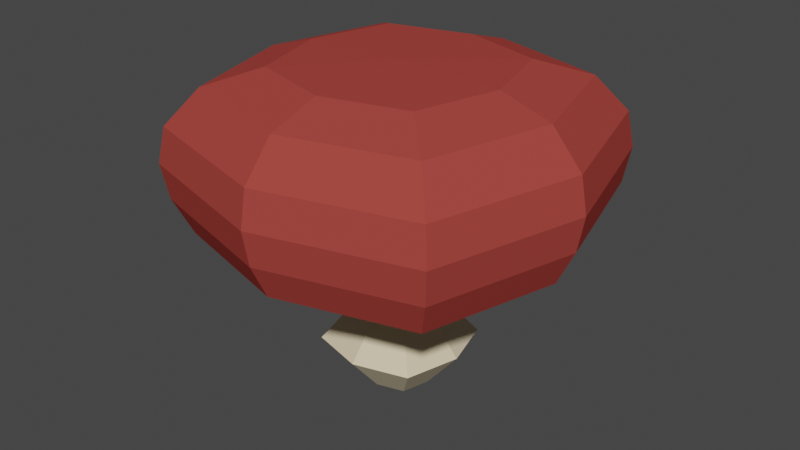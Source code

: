 # Source: mushroom.blend  (saved by Blender 2.80.75; exported with 4.5.12 LTS)
import bpy
from mathutils import Matrix  # noqa: F401  (used for matrix-valued properties, if any)

bpy.ops.wm.read_factory_settings(use_empty=True)
scene = bpy.context.scene
scene.name = 'Scene'

# ---- collections
col_collection = bpy.data.collections.new('Collection'); scene.collection.children.link(col_collection)

# ---- materials (node trees are filled in below, after node groups)
mat_mushroomcolor = bpy.data.materials.new('MushroomColor')
mat_mushroomcolor.alpha_threshold = 0.0
mat_mushroomcolor.use_transparent_shadow = False
mat_mushroomcolor.line_color = (0.0, 0.0, 0.0, 1.0)
mat_stemcolor = bpy.data.materials.new('StemColor')
mat_stemcolor.use_transparent_shadow = False

# ---- material node trees
mat_mushroomcolor.use_nodes = True; mat_mushroomcolor.node_tree.nodes.clear()
_N = mat_mushroomcolor.node_tree.nodes; _L = mat_mushroomcolor.node_tree.links
n0 = _N.new('ShaderNodeOutputMaterial'); n0.name = 'Material Output'; n0.location = (300, 300)
n1 = _N.new('ShaderNodeBsdfPrincipled'); n1.name = 'Principled BSDF'; n1.location = (10, 300)
n1.distribution = 'GGX'
n1.subsurface_method = 'BURLEY'
n1.inputs[0].default_value = (0.3757, 0.05722, 0.04719, 1.0)
n1.inputs[2].default_value = 0.4
n1.inputs[3].default_value = 1.45
n1.inputs[13].default_value = 0.0
n1.inputs[27].default_value = (0.0, 0.0, 0.0, 1.0)
n1.inputs[28].default_value = 1.0
_L.new(n1.outputs[0], n0.inputs[0])
n0.is_active_output = True
mat_stemcolor.use_nodes = True; mat_stemcolor.node_tree.nodes.clear()
_N = mat_stemcolor.node_tree.nodes; _L = mat_stemcolor.node_tree.links
n0 = _N.new('ShaderNodeOutputMaterial'); n0.name = 'Material Output'; n0.location = (300, 300)
n1 = _N.new('ShaderNodeBsdfPrincipled'); n1.name = 'Principled BSDF'; n1.location = (10, 300)
n1.distribution = 'GGX'
n1.subsurface_method = 'BURLEY'
n1.inputs[0].default_value = (0.8, 0.6712, 0.4488, 1.0)
n1.inputs[3].default_value = 1.45
n1.inputs[27].default_value = (0.0, 0.0, 0.0, 1.0)
n1.inputs[28].default_value = 1.0
_L.new(n1.outputs[0], n0.inputs[0])
n0.is_active_output = True

# ---- world
world_world = bpy.data.worlds.new('World'); scene.world = world_world
world_world.use_nodes = True; world_world.node_tree.nodes.clear()
_N = world_world.node_tree.nodes; _L = world_world.node_tree.links
n0 = _N.new('ShaderNodeOutputWorld'); n0.name = 'World Output'; n0.location = (300, 300)
n1 = _N.new('ShaderNodeBackground'); n1.name = 'Background'; n1.location = (10, 300)
n1.inputs[0].default_value = (0.05088, 0.05088, 0.05088, 1.0)
_L.new(n1.outputs[0], n0.inputs[0])
n0.is_active_output = True
world_world.color = (0.05088, 0.05088, 0.05088)
world_world.use_sun_shadow = False
world_world.sun_shadow_jitter_overblur = 0.0

# ---- meshes
me_cube = bpy.data.meshes.new('Cube')
me_cube.from_pydata([(0.078, 0.078, 0.0), (0.039, 0.039, -0.06), (0.078, -0.078, 0.0), (0.039, -0.039, -0.06), (-0.078, 0.078, 0.0), (-0.039, 0.039, -0.06), (-0.078, -0.078, 0.0), (-0.039, -0.039, -0.06), (0.039, 0.039, 0.06), (0.039, -0.039, 0.06), (-0.039, 0.039, 0.06), (-0.039, -0.039, 0.06), (0.039, 0.039, 0.1862), (0.039, -0.039, 0.1862), (-0.039, 0.039, 0.1862), (-0.039, -0.039, 0.1862), (0.08775, 0.08775, 0.206), (0.08775, -0.08775, 0.206), (-0.08775, 0.08775, 0.206), (-0.08775, -0.08775, 0.206), (0.1229, 0.1229, 0.206), (0.1229, -0.1229, 0.206), (-0.1229, 0.1229, 0.206), (-0.1229, -0.1229, 0.206), (0.1474, 0.1474, 0.1722), (0.1474, -0.1474, 0.1722), (-0.1474, 0.1474, 0.1722), (-0.1474, -0.1474, 0.1722), (0.1917, 0.1917, 0.1722), (0.1917, -0.1917, 0.1722), (-0.1917, 0.1917, 0.1722), (-0.1917, -0.1917, 0.1722), (0.2108, 0.2108, 0.2228), (0.2108, -0.2108, 0.2228), (-0.2108, 0.2108, 0.2228), (-0.2108, -0.2108, 0.2228), (0.2108, 0.2108, 0.3242), (0.2108, -0.2108, 0.3242), (-0.2108, 0.2108, 0.3242), (-0.2108, -0.2108, 0.3242), (0.1767, 0.1767, 0.3748), (0.1767, -0.1767, 0.3748), (-0.1767, 0.1767, 0.3748), (-0.1767, -0.1767, 0.3748), (0.0, 0.05, -0.06), (0.0, -0.1, 0.0), (0.0, -0.05, -0.06), (0.0, 0.1, 0.0), (0.0, -0.05, 0.06), (0.0, 0.05, 0.06), (0.0, -0.05, 0.1862), (0.0, 0.05, 0.1862), (0.0, -0.1125, 0.206), (0.0, 0.1125, 0.206), (0.0, -0.1575, 0.206), (0.0, 0.1575, 0.206), (0.0, -0.189, 0.1722), (0.0, 0.189, 0.1722), (0.0, -0.2457, 0.1722), (0.0, 0.2457, 0.1722), (0.0, -0.2703, 0.2228), (0.0, 0.2703, 0.2228), (0.0, -0.2703, 0.3242), (0.0, 0.2703, 0.3242), (0.0, -0.2265, 0.3748), (0.0, 0.2265, 0.3748), (-0.05, 0.0, -0.06), (0.1, 0.0, 0.0), (-0.1, 0.0, 0.0), (0.05, 0.0, -0.06), (0.05, 0.0, 0.06), (-0.05, 0.0, 0.06), (0.05, 0.0, 0.1862), (-0.05, 0.0, 0.1862), (0.1125, 0.0, 0.206), (-0.1125, 0.0, 0.206), (0.1575, 0.0, 0.206), (-0.1575, 0.0, 0.206), (0.189, 0.0, 0.1722), (-0.189, 0.0, 0.1722), (0.2457, 0.0, 0.1722), (-0.2457, 0.0, 0.1722), (0.2703, 0.0, 0.2228), (-0.2703, 0.0, 0.2228), (0.2703, 0.0, 0.3242), (-0.2703, 0.0, 0.3242), (0.2265, 0.0, 0.3748), (-0.2265, 0.0, 0.3748), (0.1186, 0.1186, 0.3988), (0.0, 0.0, -0.06), (0.2181, 0.2181, 0.2735), (0.2181, -0.2181, 0.2735), (-0.2181, -0.2181, 0.2735), (-0.2181, 0.2181, 0.2735), (0.0, 0.2796, 0.2735), (0.0, -0.2796, 0.2735), (-0.2796, 0.0, 0.2735), (0.2796, 0.0, 0.2735), (0.1186, -0.1186, 0.3988), (-0.1186, 0.1186, 0.3988), (-0.1186, -0.1186, 0.3988), (0.0, -0.1521, 0.3988), (0.0, 0.1521, 0.3988), (0.1521, 0.0, 0.3988), (-0.1521, 0.0, 0.3988), (0.0, 0.0, 0.4028)], [], [(45, 2, 9, 48), (46, 45, 6, 7), (66, 68, 4, 5), (89, 69, 3, 46), (69, 67, 2, 3), (44, 47, 0, 1), (49, 10, 14, 51), (68, 6, 11, 71), (67, 0, 8, 70), (47, 4, 10, 49), (73, 15, 19, 75), (70, 8, 12, 72), (71, 11, 15, 73), (48, 9, 13, 50), (52, 17, 21, 54), (50, 13, 17, 52), (51, 14, 18, 53), (72, 12, 16, 74), (55, 22, 26, 57), (53, 18, 22, 55), (74, 16, 20, 76), (75, 19, 23, 77), (79, 27, 31, 81), (76, 20, 24, 78), (77, 23, 27, 79), (54, 21, 25, 56), (59, 30, 34, 61), (56, 25, 29, 58), (57, 26, 30, 59), (78, 24, 28, 80), (97, 90, 36, 84), (80, 28, 32, 82), (81, 31, 35, 83), (58, 29, 33, 60), (85, 39, 43, 87), (96, 92, 39, 85), (95, 91, 37, 62), (94, 93, 38, 63), (65, 42, 99, 102), (62, 37, 41, 64), (63, 38, 42, 65), (84, 36, 40, 86), (36, 63, 65, 40), (39, 62, 64, 43), (40, 65, 102, 88), (90, 94, 63, 36), (92, 95, 62, 39), (31, 58, 60, 35), (24, 57, 59, 28), (27, 56, 58, 31), (28, 59, 61, 32), (23, 54, 56, 27), (16, 53, 55, 20), (20, 55, 57, 24), (12, 51, 53, 16), (15, 50, 52, 19), (19, 52, 54, 23), (11, 48, 50, 15), (0, 47, 49, 8), (8, 49, 51, 12), (5, 4, 47, 44), (66, 89, 46, 7), (3, 2, 45, 46), (6, 45, 48, 11), (5, 44, 89, 66), (43, 64, 101, 100), (37, 84, 86, 41), (87, 43, 100, 104), (93, 96, 85, 38), (38, 85, 87, 42), (30, 81, 83, 34), (29, 80, 82, 33), (91, 97, 84, 37), (25, 78, 80, 29), (22, 77, 79, 26), (21, 76, 78, 25), (26, 79, 81, 30), (18, 75, 77, 22), (17, 74, 76, 21), (13, 72, 74, 17), (10, 71, 73, 14), (9, 70, 72, 13), (14, 73, 75, 18), (2, 67, 70, 9), (4, 68, 71, 10), (1, 0, 67, 69), (44, 1, 69, 89), (7, 6, 68, 66), (33, 82, 97, 91), (34, 83, 96, 93), (35, 60, 95, 92), (32, 61, 94, 90), (61, 34, 93, 94), (60, 33, 91, 95), (83, 35, 92, 96), (82, 32, 90, 97), (41, 86, 103, 98), (86, 40, 88, 103), (64, 41, 98, 101), (42, 87, 104, 99), (98, 103, 105), (104, 100, 105), (102, 99, 105), (88, 102, 105), (103, 88, 105), (99, 104, 105), (101, 98, 105), (100, 101, 105)])
me_cube.polygons.foreach_set('material_index', [1, 1, 1, 1, 1, 1, 1, 1, 1, 1, 1, 1, 1, 1, 1, 1, 1, 1, 1, 1, 1, 1, 0, 1, 1, 1, 0, 0, 0, 0, 0, 0, 0, 0, 0, 0, 0, 0, 0, 0, 0, 0, 0, 0, 0, 0, 0, 0, 0, 0, 0, 1, 1, 1, 1, 1, 1, 1, 1, 1, 1, 1, 1, 1, 1, 0, 0, 0, 0, 0, 0, 0, 0, 0, 1, 1, 0, 1, 1, 1, 1, 1, 1, 1, 1, 1, 1, 1, 0, 0, 0, 0, 0, 0, 0, 0, 0, 0, 0, 0, 0, 0, 0, 0, 0, 0, 0, 0])
_uv = me_cube.uv_layers.new(name='UVMap')
_uv.uv.foreach_set('vector', [0.625, 0.375, 0.625, 0.25, 0.625, 0.25, 0.625, 0.375, 0.375, 0.375, 0.625, 0.375, 0.625, 0.5, 0.375, 0.5, 0.375, 0.625, 0.625, 0.625, 0.625, 0.75, 0.375, 0.75, 0.5, 0.875, 0.625, 0.875, 0.625, 1.0, 0.5, 1.0, 0.125, 0.625, 0.375, 0.625, 0.375, 0.75, 0.125, 0.75, 0.625, 0.625, 0.875, 0.625, 0.875, 0.75, 0.625, 0.75, 0.875, 0.625, 0.875, 0.5, 0.875, 0.5, 0.875, 0.625, 0.625, 0.625, 0.625, 0.5, 0.625, 0.5, 0.625, 0.625, 0.375, 0.625, 0.375, 0.5, 0.375, 0.5, 0.375, 0.625, 0.875, 0.625, 0.875, 0.5, 0.875, 0.5, 0.875, 0.625, 0.625, 0.625, 0.625, 0.5, 0.625, 0.5, 0.625, 0.625, 0.375, 0.625, 0.375, 0.5, 0.375, 0.5, 0.375, 0.625, 0.625, 0.625, 0.625, 0.5, 0.625, 0.5, 0.625, 0.625, 0.625, 0.375, 0.625, 0.25, 0.625, 0.25, 0.625, 0.375, 0.625, 0.375, 0.625, 0.25, 0.625, 0.25, 0.625, 0.375, 0.625, 0.375, 0.625, 0.25, 0.625, 0.25, 0.625, 0.375, 0.875, 0.625, 0.875, 0.5, 0.875, 0.5, 0.875, 0.625, 0.375, 0.625, 0.375, 0.5, 0.375, 0.5, 0.375, 0.625, 0.875, 0.625, 0.875, 0.5, 0.875, 0.5, 0.875, 0.625, 0.875, 0.625, 0.875, 0.5, 0.875, 0.5, 0.875, 0.625, 0.375, 0.625, 0.375, 0.5, 0.375, 0.5, 0.375, 0.625, 0.625, 0.625, 0.625, 0.5, 0.625, 0.5, 0.625, 0.625, 0.625, 0.625, 0.625, 0.5, 0.625, 0.5, 0.625, 0.625, 0.375, 0.625, 0.375, 0.5, 0.375, 0.5, 0.375, 0.625, 0.625, 0.625, 0.625, 0.5, 0.625, 0.5, 0.625, 0.625, 0.625, 0.375, 0.625, 0.25, 0.625, 0.25, 0.625, 0.375, 0.875, 0.625, 0.875, 0.5, 0.875, 0.5, 0.875, 0.625, 0.625, 0.375, 0.625, 0.25, 0.625, 0.25, 0.625, 0.375, 0.875, 0.625, 0.875, 0.5, 0.875, 0.5, 0.875, 0.625, 0.375, 0.625, 0.375, 0.5, 0.375, 0.5, 0.375, 0.625, 0.375, 0.625, 0.375, 0.5, 0.375, 0.5, 0.375, 0.625, 0.375, 0.625, 0.375, 0.5, 0.375, 0.5, 0.375, 0.625, 0.625, 0.625, 0.625, 0.5, 0.625, 0.5, 0.625, 0.625, 0.625, 0.375, 0.625, 0.25, 0.625, 0.25, 0.625, 0.375, 0.625, 0.625, 0.625, 0.5, 0.625, 0.5, 0.625, 0.625, 0.625, 0.625, 0.625, 0.5, 0.625, 0.5, 0.625, 0.625, 0.625, 0.375, 0.625, 0.25, 0.625, 0.25, 0.625, 0.375, 0.875, 0.625, 0.875, 0.5, 0.875, 0.5, 0.875, 0.625, 0.875, 0.625, 0.875, 0.5, 0.875, 0.5, 0.875, 0.625, 0.625, 0.375, 0.625, 0.25, 0.625, 0.25, 0.625, 0.375, 0.875, 0.625, 0.875, 0.5, 0.875, 0.5, 0.875, 0.625, 0.375, 0.625, 0.375, 0.5, 0.375, 0.5, 0.375, 0.625, 0.875, 0.75, 0.875, 0.625, 0.875, 0.625, 0.875, 0.75, 0.625, 0.5, 0.625, 0.375, 0.625, 0.375, 0.625, 0.5, 0.875, 0.75, 0.875, 0.625, 0.875, 0.625, 0.875, 0.75, 0.875, 0.75, 0.875, 0.625, 0.875, 0.625, 0.875, 0.75, 0.625, 0.5, 0.625, 0.375, 0.625, 0.375, 0.625, 0.5, 0.625, 0.5, 0.625, 0.375, 0.625, 0.375, 0.625, 0.5, 0.875, 0.75, 0.875, 0.625, 0.875, 0.625, 0.875, 0.75, 0.625, 0.5, 0.625, 0.375, 0.625, 0.375, 0.625, 0.5, 0.875, 0.75, 0.875, 0.625, 0.875, 0.625, 0.875, 0.75, 0.625, 0.5, 0.625, 0.375, 0.625, 0.375, 0.625, 0.5, 0.875, 0.75, 0.875, 0.625, 0.875, 0.625, 0.875, 0.75, 0.875, 0.75, 0.875, 0.625, 0.875, 0.625, 0.875, 0.75, 0.875, 0.75, 0.875, 0.625, 0.875, 0.625, 0.875, 0.75, 0.625, 0.5, 0.625, 0.375, 0.625, 0.375, 0.625, 0.5, 0.625, 0.5, 0.625, 0.375, 0.625, 0.375, 0.625, 0.5, 0.625, 0.5, 0.625, 0.375, 0.625, 0.375, 0.625, 0.5, 0.875, 0.75, 0.875, 0.625, 0.875, 0.625, 0.875, 0.75, 0.875, 0.75, 0.875, 0.625, 0.875, 0.625, 0.875, 0.75, 0.625, 0.5, 0.875, 0.5, 0.875, 0.625, 0.625, 0.625, 0.375, 0.875, 0.5, 0.875, 0.5, 1.0, 0.375, 1.0, 0.375, 0.25, 0.625, 0.25, 0.625, 0.375, 0.375, 0.375, 0.625, 0.5, 0.625, 0.375, 0.625, 0.375, 0.625, 0.5, 0.375, 0.75, 0.5, 0.75, 0.5, 0.875, 0.375, 0.875, 0.625, 0.5, 0.625, 0.375, 0.625, 0.375, 0.625, 0.5, 0.375, 0.75, 0.375, 0.625, 0.375, 0.625, 0.375, 0.75, 0.625, 0.625, 0.625, 0.5, 0.625, 0.5, 0.625, 0.625, 0.625, 0.75, 0.625, 0.625, 0.625, 0.625, 0.625, 0.75, 0.625, 0.75, 0.625, 0.625, 0.625, 0.625, 0.625, 0.75, 0.625, 0.75, 0.625, 0.625, 0.625, 0.625, 0.625, 0.75, 0.375, 0.75, 0.375, 0.625, 0.375, 0.625, 0.375, 0.75, 0.375, 0.75, 0.375, 0.625, 0.375, 0.625, 0.375, 0.75, 0.375, 0.75, 0.375, 0.625, 0.375, 0.625, 0.375, 0.75, 0.625, 0.75, 0.625, 0.625, 0.625, 0.625, 0.625, 0.75, 0.375, 0.75, 0.375, 0.625, 0.375, 0.625, 0.375, 0.75, 0.625, 0.75, 0.625, 0.625, 0.625, 0.625, 0.625, 0.75, 0.625, 0.75, 0.625, 0.625, 0.625, 0.625, 0.625, 0.75, 0.375, 0.75, 0.375, 0.625, 0.375, 0.625, 0.375, 0.75, 0.375, 0.75, 0.375, 0.625, 0.375, 0.625, 0.375, 0.75, 0.625, 0.75, 0.625, 0.625, 0.625, 0.625, 0.625, 0.75, 0.375, 0.75, 0.375, 0.625, 0.375, 0.625, 0.375, 0.75, 0.625, 0.75, 0.625, 0.625, 0.625, 0.625, 0.625, 0.75, 0.375, 0.75, 0.375, 0.625, 0.375, 0.625, 0.375, 0.75, 0.625, 0.75, 0.625, 0.625, 0.625, 0.625, 0.625, 0.75, 0.125, 0.5, 0.375, 0.5, 0.375, 0.625, 0.125, 0.625, 0.5, 0.75, 0.625, 0.75, 0.625, 0.875, 0.5, 0.875, 0.375, 0.5, 0.625, 0.5, 0.625, 0.625, 0.375, 0.625, 0.375, 0.75, 0.375, 0.625, 0.375, 0.625, 0.375, 0.75, 0.625, 0.75, 0.625, 0.625, 0.625, 0.625, 0.625, 0.75, 0.625, 0.5, 0.625, 0.375, 0.625, 0.375, 0.625, 0.5, 0.875, 0.75, 0.875, 0.625, 0.875, 0.625, 0.875, 0.75, 0.875, 0.625, 0.875, 0.5, 0.875, 0.5, 0.875, 0.625, 0.625, 0.375, 0.625, 0.25, 0.625, 0.25, 0.625, 0.375, 0.625, 0.625, 0.625, 0.5, 0.625, 0.5, 0.625, 0.625, 0.375, 0.625, 0.375, 0.5, 0.375, 0.5, 0.375, 0.625, 0.375, 0.75, 0.375, 0.625, 0.375, 0.625, 0.375, 0.75, 0.375, 0.625, 0.375, 0.5, 0.375, 0.5, 0.375, 0.625, 0.625, 0.375, 0.625, 0.25, 0.625, 0.25, 0.625, 0.375, 0.625, 0.75, 0.625, 0.625, 0.625, 0.625, 0.625, 0.75, 0.375, 0.75, 0.375, 0.625, 0.375, 0.75, 0.625, 0.625, 0.625, 0.5, 0.625, 0.625, 0.875, 0.625, 0.875, 0.5, 0.875, 0.625, 0.875, 0.75, 0.875, 0.625, 0.875, 0.75, 0.375, 0.625, 0.375, 0.5, 0.375, 0.625, 0.625, 0.75, 0.625, 0.625, 0.625, 0.75, 0.625, 0.375, 0.625, 0.25, 0.625, 0.375, 0.625, 0.5, 0.625, 0.375, 0.625, 0.5])
me_cube.materials.append(mat_mushroomcolor)
me_cube.materials.append(mat_stemcolor)
me_cube.use_remesh_preserve_volume = False
me_cube.use_remesh_preserve_attributes = False
me_cube.use_mirror_vertex_groups = False
me_cube.update()

# ---- objects
ob_cube = bpy.data.objects.new('Cube', me_cube)

# ---- transforms, parenting, visibility, modifiers, constraints
ob_cube.location = (0.0, 0.0, 0.0)
ob_cube.lock_rotations_4d = False
ob_cube.empty_display_type = 'ARROWS'
ob_cube.lineart.crease_threshold = 0.0

# ---- collection membership
col_collection.objects.link(ob_cube)

# ---- scene / render settings (as saved in the file)
scene.frame_start = 1; scene.frame_end = 250; scene.frame_set(1)
scene.render.engine = 'BLENDER_EEVEE_NEXT'
scene.cycles.use_denoising = False
scene.cycles.samples = 128
scene.cycles.sampling_pattern = 'TABULATED_SOBOL'
scene.cycles.use_adaptive_sampling = False
scene.cycles.use_light_tree = False
scene.view_settings.view_transform = 'Filmic'
bpy.context.view_layer.update()

# ---- added for rendering (the .blend has no active camera and no usable light): camera, sun
cam_auto = bpy.data.cameras.new('AutoCamera')
cam_auto.lens = 50.0
cam_auto.sensor_width = 36.0
cam_auto.clip_end = 1000.0
ob_auto_camera = bpy.data.objects.new('AutoCamera', cam_auto)
scene.collection.objects.link(ob_auto_camera)
ob_auto_camera.location = (0.847827, -1.01739, 0.849648)
ob_auto_camera.rotation_euler = (1.09748, -7.21219e-08, 0.694738)
scene.camera = ob_auto_camera
light_auto_sun = bpy.data.lights.new('AutoSun', 'SUN')
light_auto_sun.energy = 3.0
light_auto_sun.angle = 0.0523599
ob_auto_sun = bpy.data.objects.new('AutoSun', light_auto_sun)
scene.collection.objects.link(ob_auto_sun)
ob_auto_sun.rotation_euler = (0.872665, 0.174533, 0.523599)
bpy.context.view_layer.update()
